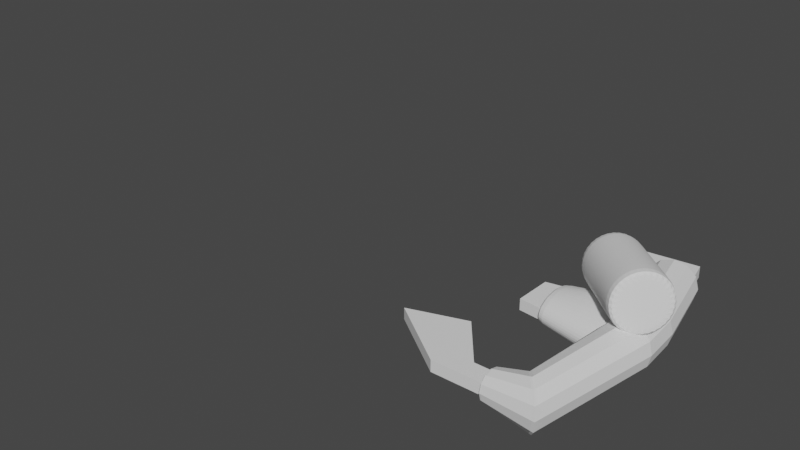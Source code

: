 # Source: grip.blend  (saved by Blender 3.5.10; exported with 4.5.12 LTS)
import bpy
from mathutils import Matrix  # noqa: F401  (used for matrix-valued properties, if any)

bpy.ops.wm.read_factory_settings(use_empty=True)
scene = bpy.context.scene
scene.name = 'Scene'

# ---- collections
col_collection = bpy.data.collections.new('Collection'); scene.collection.children.link(col_collection)

# ---- node groups
ng_auto_smooth = bpy.data.node_groups.new('Auto Smooth', 'GeometryNodeTree')
_s = ng_auto_smooth.interface.new_socket(name='Geometry', in_out='OUTPUT', socket_type='NodeSocketGeometry')
_s = ng_auto_smooth.interface.new_socket(name='Geometry', in_out='INPUT', socket_type='NodeSocketGeometry')
_s = ng_auto_smooth.interface.new_socket(name='Angle', in_out='INPUT', socket_type='NodeSocketFloat')
_s.subtype = 'ANGLE'
_s.min_value = 0.0
_s.max_value = 3.142
ng_auto_smooth.is_modifier = True
_N = ng_auto_smooth.nodes; _L = ng_auto_smooth.links
n0 = _N.new('NodeGroupOutput'); n0.name = 'Group Output'; n0.location = (480, -100)
n1 = _N.new('NodeGroupInput'); n1.name = 'Group Input'; n1.location = (-420, -300)
n2 = _N.new('NodeGroupInput'); n2.name = 'Group Input.001'; n2.location = (-60, -100)
n3 = _N.new('GeometryNodeSetShadeSmooth'); n3.name = 'Set Shade Smooth'; n3.location = (120, -100)
n3.domain = 'EDGE'
n4 = _N.new('GeometryNodeSetShadeSmooth'); n4.name = 'Set Shade Smooth.001'; n4.location = (300, -100)
n5 = _N.new('GeometryNodeInputMeshEdgeAngle'); n5.name = 'Edge Angle'; n5.location = (-420, -220)
n6 = _N.new('GeometryNodeInputEdgeSmooth'); n6.name = 'Is Edge Smooth'; n6.location = (-60, -160)
n7 = _N.new('GeometryNodeInputShadeSmooth'); n7.name = 'Is Face Smooth'; n7.location = (-240, -340)
n8 = _N.new('FunctionNodeBooleanMath'); n8.name = 'Boolean Math'; n8.location = (-60, -220)
n9 = _N.new('FunctionNodeCompare'); n9.name = 'Compare'; n9.location = (-240, -180)
n9.operation = 'LESS_EQUAL'
_L.new(n5.outputs[0], n9.inputs[0])
_L.new(n4.outputs[0], n0.inputs[0])
_L.new(n1.outputs[1], n9.inputs[1])
_L.new(n9.outputs[0], n8.inputs[0])
_L.new(n7.outputs[0], n8.inputs[1])
_L.new(n2.outputs[0], n3.inputs[0])
_L.new(n6.outputs[0], n3.inputs[1])
_L.new(n3.outputs[0], n4.inputs[0])
_L.new(n8.outputs[0], n3.inputs[2])
n0.is_active_output = True

# ---- world
world_world = bpy.data.worlds.new('World'); scene.world = world_world
world_world.use_nodes = True; world_world.node_tree.nodes.clear()
_N = world_world.node_tree.nodes; _L = world_world.node_tree.links
n0 = _N.new('ShaderNodeOutputWorld'); n0.name = 'World Output'; n0.location = (300, 300)
n1 = _N.new('ShaderNodeBackground'); n1.name = 'Background'; n1.location = (10, 300)
n1.inputs[0].default_value = (0.05088, 0.05088, 0.05088, 1.0)
_L.new(n1.outputs[0], n0.inputs[0])
n0.is_active_output = True
world_world.color = (0.05088, 0.05088, 0.05088)
world_world.use_sun_shadow = False
world_world.sun_shadow_jitter_overblur = 0.0

# ---- meshes
me_mesh = bpy.data.meshes.new('Mesh')
me_mesh.from_pydata([(-81.54, 13.11, -3.0), (-80.97, 12.99, -3.0), (-80.6, 12.91, -3.0), (-80.4, 12.87, -3.0), (-80.34, 12.86, -3.0), (-80.39, 12.87, -3.0), (-80.52, 12.9, -3.0), (-80.72, 12.94, -3.0), (-80.94, 12.98, -3.0), (-81.16, 13.03, -3.0), (-81.35, 13.07, -3.0), (-81.49, 13.1, -3.0), (-81.54, 13.11, -3.0), (-80.97, 12.99, -3.0), (-80.6, 12.91, -3.0), (-80.4, 12.87, -3.0), (-80.34, 12.86, -3.0), (-80.39, 12.87, -3.0), (-80.52, 12.9, -3.0), (-80.72, 12.94, -3.0), (-80.94, 12.98, -3.0), (-81.16, 13.03, -3.0), (-81.35, 13.07, -3.0), (-81.49, 13.1, -3.0), (-81.54, 13.11, -3.0), (-80.86, 13.01, -3.0), (-80.2, 13.01, -3.0), (-79.55, 13.1, -3.0), (-78.93, 13.27, -3.0), (-78.34, 13.52, -3.0), (-77.78, 13.83, -3.0), (-77.27, 14.22, -3.0), (-76.81, 14.67, -3.0), (-76.41, 15.18, -3.0), (-76.08, 15.74, -3.0), (-75.82, 16.35, -3.0), (-75.64, 17.0, -3.0), (-75.6, 17.23, -3.0), (-75.57, 17.46, -3.0), (-75.54, 17.68, -3.0), (-75.53, 17.89, -3.0), (-75.53, 18.11, -3.0), (-75.54, 18.33, -3.0), (-75.56, 18.54, -3.0), (-75.59, 18.76, -3.0), (-75.63, 18.97, -3.0), (-75.68, 19.19, -3.0), (-75.74, 19.41, -3.0), (-75.81, 19.63, -3.0), (-75.8, 19.61, -3.0), (-75.79, 19.56, -3.0), (-75.77, 19.5, -3.0), (-75.74, 19.43, -3.0), (-75.72, 19.36, -3.0), (-75.7, 19.29, -3.0), (-75.68, 19.25, -3.0), (-75.67, 19.23, -3.0), (-75.68, 19.25, -3.0), (-75.7, 19.32, -3.0), (-75.75, 19.44, -3.0), (-75.81, 19.63, -3.0), (-75.8, 19.61, -3.0), (-75.79, 19.56, -3.0), (-75.77, 19.5, -3.0), (-75.74, 19.43, -3.0), (-75.72, 19.36, -3.0), (-75.7, 19.29, -3.0), (-75.68, 19.25, -3.0), (-75.67, 19.23, -3.0), (-75.68, 19.25, -3.0), (-75.7, 19.32, -3.0), (-75.75, 19.44, -3.0), (-75.81, 19.63, -3.0), (74.73, 19.63, -3.0), (74.54, 19.08, -3.0), (74.42, 18.72, -3.0), (74.35, 18.52, -3.0), (74.33, 18.47, -3.0), (74.35, 18.52, -3.0), (74.4, 18.65, -3.0), (74.46, 18.83, -3.0), (74.53, 19.05, -3.0), (74.61, 19.26, -3.0), (74.67, 19.44, -3.0), (74.71, 19.58, -3.0), (74.73, 19.63, -3.0), (74.54, 19.08, -3.0), (74.42, 18.72, -3.0), (74.35, 18.52, -3.0), (74.33, 18.47, -3.0), (74.35, 18.52, -3.0), (74.4, 18.65, -3.0), (74.46, 18.83, -3.0), (74.53, 19.05, -3.0), (74.61, 19.26, -3.0), (74.67, 19.44, -3.0), (74.71, 19.58, -3.0), (74.73, 19.63, -3.0), (74.55, 18.97, -3.0), (74.47, 18.31, -3.0), (74.47, 17.66, -3.0), (74.56, 17.02, -3.0), (74.73, 16.4, -3.0), (74.97, 15.81, -3.0), (75.29, 15.25, -3.0), (75.67, 14.74, -3.0), (76.13, 14.28, -3.0), (76.64, 13.87, -3.0), (77.21, 13.54, -3.0), (77.84, 13.27, -3.0), (78.06, 13.2, -3.0), (78.28, 13.14, -3.0), (78.49, 13.09, -3.0), (78.71, 13.05, -3.0), (78.92, 13.03, -3.0), (79.14, 13.01, -3.0), (79.35, 13.0, -3.0), (79.57, 13.0, -3.0), (79.79, 13.01, -3.0), (80.01, 13.03, -3.0), (80.23, 13.06, -3.0), (80.46, 13.11, -3.0), (80.44, 13.1, -3.0), (80.4, 13.09, -3.0), (80.33, 13.08, -3.0), (80.26, 13.06, -3.0), (80.18, 13.05, -3.0), (80.12, 13.04, -3.0), (80.07, 13.03, -3.0), (80.05, 13.02, -3.0), (80.07, 13.03, -3.0), (80.14, 13.04, -3.0), (80.27, 13.07, -3.0), (80.46, 13.11, -3.0), (80.44, 13.1, -3.0), (80.4, 13.09, -3.0), (80.33, 13.08, -3.0), (80.26, 13.06, -3.0), (80.18, 13.05, -3.0), (80.12, 13.04, -3.0), (80.07, 13.03, -3.0), (80.05, 13.02, -3.0), (80.07, 13.03, -3.0), (80.14, 13.04, -3.0), (80.27, 13.07, -3.0), (80.46, 13.11, -3.0), (-75.54, -12.0, -3.0), (-75.54, -11.42, -3.0), (-75.54, -11.04, -3.0), (-75.54, -10.83, -3.0), (-75.54, -10.77, -3.0), (-75.54, -10.82, -3.0), (-75.54, -10.96, -3.0), (-75.54, -11.16, -3.0), (-75.54, -11.38, -3.0), (-75.54, -11.61, -3.0), (-75.54, -11.8, -3.0), (-75.54, -11.94, -3.0), (-75.54, -12.0, -3.0), (-75.54, -11.42, -3.0), (-75.54, -11.04, -3.0), (-75.54, -10.83, -3.0), (-75.54, -10.77, -3.0), (-75.54, -10.82, -3.0), (-75.54, -10.96, -3.0), (-75.54, -11.16, -3.0), (-75.54, -11.38, -3.0), (-75.54, -11.61, -3.0), (-75.54, -11.8, -3.0), (-75.54, -11.94, -3.0), (-75.54, -12.0, -3.0), (-75.58, -11.32, -3.0), (-75.72, -10.67, -3.0), (-75.93, -10.05, -3.0), (-76.22, -9.472, -3.0), (-76.58, -8.94, -3.0), (-77.0, -8.46, -3.0), (-77.48, -8.037, -3.0), (-78.02, -7.678, -3.0), (-78.59, -7.388, -3.0), (-79.21, -7.174, -3.0), (-79.86, -7.041, -3.0), (-80.54, -6.995, -3.0), (-80.59, -6.996, -3.0), (-80.63, -6.996, -3.0), (-80.68, -6.997, -3.0), (-80.73, -6.999, -3.0), (-80.77, -7.0, -3.0), (-80.82, -7.003, -3.0), (-80.86, -7.005, -3.0), (-80.91, -7.009, -3.0), (-80.96, -7.012, -3.0), (-81.0, -7.017, -3.0), (-81.05, -7.021, -3.0), (-81.1, -7.027, -3.0), (-81.09, -7.026, -3.0), (-81.08, -7.025, -3.0), (-81.07, -7.023, -3.0), (-81.05, -7.022, -3.0), (-81.04, -7.02, -3.0), (-81.02, -7.018, -3.0), (-81.01, -7.017, -3.0), (-81.01, -7.017, -3.0), (-81.01, -7.017, -3.0), (-81.03, -7.019, -3.0), (-81.06, -7.022, -3.0), (-81.1, -7.027, -3.0), (-81.09, -7.026, -3.0), (-81.08, -7.025, -3.0), (-81.07, -7.023, -3.0), (-81.05, -7.022, -3.0), (-81.04, -7.02, -3.0), (-81.02, -7.018, -3.0), (-81.01, -7.017, -3.0), (-81.01, -7.017, -3.0), (-81.01, -7.017, -3.0), (-81.03, -7.019, -3.0), (-81.06, -7.022, -3.0), (-81.1, -7.027, -3.0), (80.02, -7.027, -3.0), (79.44, -6.962, -3.0), (79.07, -6.92, -3.0), (78.86, -6.897, -3.0), (78.8, -6.89, -3.0), (78.85, -6.895, -3.0), (78.99, -6.911, -3.0), (79.19, -6.933, -3.0), (79.41, -6.958, -3.0), (79.63, -6.983, -3.0), (79.83, -7.005, -3.0), (79.97, -7.021, -3.0), (80.02, -7.027, -3.0), (79.44, -6.962, -3.0), (79.07, -6.92, -3.0), (78.86, -6.897, -3.0), (78.8, -6.89, -3.0), (78.85, -6.895, -3.0), (78.99, -6.911, -3.0), (79.19, -6.933, -3.0), (79.41, -6.958, -3.0), (79.63, -6.983, -3.0), (79.83, -7.005, -3.0), (79.97, -7.021, -3.0), (80.02, -7.027, -3.0), (79.34, -6.996, -3.0), (78.68, -7.056, -3.0), (78.04, -7.2, -3.0), (77.44, -7.423, -3.0), (76.87, -7.721, -3.0), (76.34, -8.087, -3.0), (75.87, -8.517, -3.0), (75.45, -9.006, -3.0), (75.1, -9.547, -3.0), (74.82, -10.14, -3.0), (74.61, -10.77, -3.0), (74.49, -11.44, -3.0), (74.49, -11.49, -3.0), (74.48, -11.53, -3.0), (74.48, -11.58, -3.0), (74.47, -11.62, -3.0), (74.47, -11.67, -3.0), (74.47, -11.72, -3.0), (74.47, -11.76, -3.0), (74.46, -11.81, -3.0), (74.46, -11.85, -3.0), (74.46, -11.9, -3.0), (74.46, -11.95, -3.0), (74.46, -12.0, -3.0), (74.46, -11.99, -3.0), (74.46, -11.98, -3.0), (74.46, -11.97, -3.0), (74.46, -11.95, -3.0), (74.46, -11.94, -3.0), (74.46, -11.92, -3.0), (74.46, -11.91, -3.0), (74.46, -11.91, -3.0), (74.46, -11.91, -3.0), (74.46, -11.93, -3.0), (74.46, -11.95, -3.0), (74.46, -12.0, -3.0), (74.46, -11.99, -3.0), (74.46, -11.98, -3.0), (74.46, -11.97, -3.0), (74.46, -11.95, -3.0), (74.46, -11.94, -3.0), (74.46, -11.92, -3.0), (74.46, -11.91, -3.0), (74.46, -11.91, -3.0), (74.46, -11.91, -3.0), (74.46, -11.93, -3.0), (74.46, -11.95, -3.0), (74.46, -12.0, -3.0), (44.46, -47.0, -3.0), (44.46, -47.0, -3.0), (44.46, -47.0, -3.0), (-45.54, -47.0, -3.0), (-80.54, -72.0, -3.0), (-135.5, -72.0, -3.0), (-145.5, 3.005, -3.0), (-130.5, 73.0, -3.0), (-85.54, 68.0, -3.0), (-35.54, 43.0, -3.0), (34.46, 43.0, -3.0), (84.46, 68.0, -3.0), (129.5, 73.0, -3.0), (144.5, 3.005, -3.0), (134.5, -72.0, -3.0), (79.46, -72.0, -3.0), (44.46, -47.0, -3.0), (44.46, -47.0, -3.0), (44.46, -47.0, -3.0), (74.73, 19.63, -3.0), (74.73, 19.63, -3.0), (74.73, 19.63, -3.0), (84.46, 48.0, -3.0), (114.5, 58.0, -3.0), (122.2, 21.62, -3.0), (80.46, 13.11, -3.0), (80.46, 13.11, -3.0), (80.46, 13.11, -3.0), (-75.81, 19.63, -3.0), (-75.81, 19.63, -3.0), (-75.81, 19.63, -3.0), (-85.54, 48.0, -3.0), (-115.5, 58.0, -3.0), (-123.3, 21.62, -3.0), (-81.54, 13.11, -3.0), (-81.54, 13.11, -3.0), (-81.54, 13.11, -3.0), (-75.54, -12.0, -3.0), (-75.54, -12.0, -3.0), (-75.54, -12.0, -3.0), (-75.54, -37.0, -3.0), (-95.54, -62.0, -3.0), (-118.7, -62.0, -3.0), (-125.3, -12.0, -3.0), (-81.1, -7.027, -3.0), (-81.1, -7.027, -3.0), (-81.1, -7.027, -3.0), (80.02, -7.027, -3.0), (80.02, -7.027, -3.0), (80.02, -7.027, -3.0), (124.2, -12.0, -3.0), (117.6, -62.0, -3.0), (94.46, -62.0, -3.0), (74.46, -37.0, -3.0), (74.46, -12.0, -3.0), (74.46, -12.0, -3.0), (74.46, -12.0, -3.0), (84.46, 68.0, 3.0), (129.5, 73.0, 3.0), (144.5, 3.005, 3.0), (134.5, -72.0, 3.0), (79.46, -72.0, 3.0), (84.46, 48.0, 3.0), (114.5, 58.0, 3.0), (122.2, 21.62, 3.0), (80.02, -7.027, 3.0), (124.2, -12.0, 3.0), (117.6, -62.0, 3.0), (94.46, -62.0, 3.0), (74.46, -37.0, 3.0), (80.46, 13.11, 3.0), (44.46, -47.0, 3.0)], [(0, 1), (1, 2), (2, 3), (3, 4), (4, 5), (5, 6), (6, 7), (7, 8), (8, 9), (9, 10), (10, 11), (11, 12), (12, 13), (13, 14), (14, 15), (15, 16), (16, 17), (17, 18), (18, 19), (19, 20), (20, 21), (21, 22), (22, 23), (23, 24), (24, 25), (25, 26), (26, 27), (27, 28), (28, 29), (29, 30), (30, 31), (31, 32), (32, 33), (33, 34), (34, 35), (35, 36), (36, 37), (37, 38), (38, 39), (39, 40), (40, 41), (41, 42), (42, 43), (43, 44), (44, 45), (45, 46), (46, 47), (47, 48), (48, 49), (49, 50), (50, 51), (51, 52), (52, 53), (53, 54), (54, 55), (55, 56), (56, 57), (57, 58), (58, 59), (59, 60), (60, 61), (61, 62), (62, 63), (63, 64), (64, 65), (65, 66), (66, 67), (67, 68), (68, 69), (69, 70), (70, 71), (71, 72), (73, 74), (74, 75), (75, 76), (76, 77), (77, 78), (78, 79), (79, 80), (80, 81), (81, 82), (82, 83), (83, 84), (84, 85), (85, 86), (86, 87), (87, 88), (88, 89), (89, 90), (90, 91), (91, 92), (92, 93), (93, 94), (94, 95), (95, 96), (96, 97), (97, 98), (98, 99), (99, 100), (100, 101), (101, 102), (102, 103), (103, 104), (104, 105), (105, 106), (106, 107), (107, 108), (108, 109), (109, 110), (110, 111), (111, 112), (112, 113), (113, 114), (114, 115), (115, 116), (116, 117), (117, 118), (118, 119), (119, 120), (120, 121), (121, 122), (122, 123), (123, 124), (124, 125), (125, 126), (126, 127), (127, 128), (128, 129), (129, 130), (130, 131), (131, 132), (132, 133), (133, 134), (134, 135), (135, 136), (136, 137), (137, 138), (138, 139), (139, 140), (140, 141), (141, 142), (142, 143), (143, 144), (144, 145), (146, 147), (147, 148), (148, 149), (149, 150), (150, 151), (151, 152), (152, 153), (153, 154), (154, 155), (155, 156), (156, 157), (157, 158), (158, 159), (159, 160), (160, 161), (161, 162), (162, 163), (163, 164), (164, 165), (165, 166), (166, 167), (167, 168), (168, 169), (169, 170), (170, 171), (171, 172), (172, 173), (173, 174), (174, 175), (175, 176), (176, 177), (177, 178), (178, 179), (179, 180), (180, 181), (181, 182), (182, 183), (183, 184), (184, 185), (185, 186), (186, 187), (187, 188), (188, 189), (189, 190), (190, 191), (191, 192), (192, 193), (193, 194), (194, 195), (195, 196), (196, 197), (197, 198), (198, 199), (199, 200), (200, 201), (201, 202), (202, 203), (203, 204), (204, 205), (205, 206), (206, 207), (207, 208), (208, 209), (209, 210), (210, 211), (211, 212), (212, 213), (213, 214), (214, 215), (215, 216), (216, 217), (217, 218), (219, 220), (220, 221), (221, 222), (222, 223), (223, 224), (224, 225), (225, 226), (226, 227), (227, 228), (228, 229), (229, 230), (230, 231), (231, 232), (232, 233), (233, 234), (234, 235), (235, 236), (236, 237), (237, 238), (238, 239), (239, 240), (240, 241), (241, 242), (242, 243), (243, 244), (244, 245), (245, 246), (246, 247), (247, 248), (248, 249), (249, 250), (250, 251), (251, 252), (252, 253), (253, 254), (254, 255), (255, 256), (256, 257), (257, 258), (258, 259), (259, 260), (260, 261), (261, 262), (262, 263), (263, 264), (264, 265), (265, 266), (266, 267), (267, 268), (268, 269), (269, 270), (270, 271), (271, 272), (272, 273), (273, 274), (274, 275), (275, 276), (276, 277), (277, 278), (278, 279), (279, 280), (280, 281), (281, 282), (282, 283), (283, 284), (284, 285), (285, 286), (286, 287), (287, 288), (288, 289), (289, 290), (290, 291), (292, 293), (293, 294), (294, 295), (295, 296), (296, 297), (297, 298), (298, 299), (299, 300), (300, 301), (301, 302), (302, 303), (307, 308), (308, 309), (309, 310), (310, 292), (311, 312), (312, 313), (313, 314), (316, 317), (317, 318), (318, 319), (320, 321), (321, 322), (322, 323), (323, 324), (324, 325), (325, 326), (326, 327), (327, 328), (329, 330), (330, 331), (331, 332), (332, 333), (333, 334), (334, 335), (335, 336), (336, 337), (337, 338), (339, 340), (340, 341), (345, 346), (346, 347), (347, 348)], [(345, 344, 307, 310), (307, 344, 343, 306), (306, 343, 342, 305), (316, 305, 342), (342, 341, 319, 316), (305, 316, 315, 304), (304, 315, 314, 303), (361, 363, 353, 360), (353, 352, 359, 360), (352, 351, 358, 359), (356, 358, 351), (358, 356, 362, 357), (351, 350, 355, 356), (350, 349, 354, 355), (304, 303, 349, 350), (343, 344, 360, 359), (316, 319, 362, 356), (305, 304, 350, 351), (344, 345, 361, 360), (306, 305, 351, 352), (307, 306, 352, 353), (314, 315, 355, 354), (315, 316, 356, 355), (303, 314, 354, 349), (341, 342, 358, 357), (345, 310, 363, 361), (342, 343, 359, 358), (310, 307, 353, 363), (319, 341, 357, 362)])
me_mesh.update()
me_mesh_001 = bpy.data.meshes.new('Mesh.001')
me_mesh_001.from_pydata([(84.46, 68.0, 3.0), (129.5, 73.0, 3.0), (144.5, 3.005, 3.0), (134.5, -72.0, 3.0), (79.46, -72.0, 3.0), (84.46, 48.0, 3.0), (114.5, 58.0, 3.0), (122.2, 21.62, 3.0), (80.02, -7.027, 3.0), (124.2, -12.0, 3.0), (117.6, -62.0, 3.0), (94.46, -62.0, 3.0), (74.46, -37.0, 3.0), (80.46, 13.11, 3.0), (44.46, -47.0, 3.0), (107.0, -72.0, 3.0), (106.0, -62.0, 3.0), (126.0, -67.0, 3.0), (134.4, -4.495, 3.0), (123.2, 4.815, 3.0), (91.08, -8.269, 3.0), (102.1, -9.511, 3.0), (113.2, -10.75, 3.0), (90.89, 15.24, 3.0), (101.3, 17.37, 3.0), (111.8, 19.49, 3.0), (90.99, 3.483, 3.0), (132.5, 59.0, 3.0), (135.5, 45.0, 3.0), (138.5, 31.0, 3.0), (141.5, 17.0, 3.0), (116.0, 50.73, 3.0), (117.6, 43.45, 3.0), (119.1, 36.18, 3.0), (120.6, 28.9, 3.0), (124.2, 54.87, 3.0), (106.5, -67.0, 3.0), (133.3, 12.31, 3.0), (133.8, 3.91, 3.0)], [(15, 4), (22, 9), (16, 11), (13, 8), (25, 7), (3, 15), (10, 16), (8, 20), (20, 21), (21, 22), (13, 23), (23, 24), (24, 25), (26, 23), (20, 26), (36, 16), (15, 36), (17, 36), (17, 18), (38, 37), (18, 38), (26, 38), (35, 37)], [(12, 14, 4, 11), (3, 2, 18, 9, 10, 17), (7, 19, 9, 18, 2, 37), (2, 30, 34, 7, 37), (27, 1, 6, 31, 35), (1, 0, 5, 6), (30, 29, 33, 34), (29, 28, 32, 33), (28, 27, 35, 31, 32)])
me_mesh_001.update()
me_0_curve__003 = bpy.data.meshes.new('0_curve_.003')
me_0_curve__003.from_pydata([(134.9, 57.15, 9.295), (130.4, 56.18, 13.9), (124.2, 54.87, 15.59), (118.1, 53.55, 13.9), (113.6, 52.59, 9.295), (111.9, 52.24, 3.0), (113.6, 52.59, -3.295), (118.1, 53.55, -7.903), (124.2, 54.87, -9.59), (130.4, 56.18, -7.903), (134.9, 57.15, -3.295), (136.5, 57.5, 3.0), (144.0, 14.59, 9.295), (139.5, 13.63, 13.9), (133.3, 12.31, 15.59), (127.2, 11.0, 13.9), (122.7, 10.04, 9.295), (121.0, 9.684, 3.0), (122.7, 10.04, -3.295), (127.2, 11.0, -7.903), (133.3, 12.31, -9.59), (139.5, 13.63, -7.903), (144.0, 14.59, -3.295), (145.6, 14.95, 3.0), (106.5, -60.23, 6.907), (106.5, -63.09, 9.768), (106.5, -67.0, 10.81), (106.5, -70.9, 9.768), (106.5, -73.76, 6.907), (106.5, -74.81, 3.0), (106.5, -73.76, -0.9074), (106.5, -70.9, -3.768), (106.5, -67.0, -4.815), (106.5, -63.09, -3.768), (106.5, -60.23, -0.9074), (106.5, -59.18, 3.0), (118.8, -58.79, 9.295), (121.9, -62.26, 13.9), (126.0, -67.0, 15.59), (130.2, -71.73, 13.9), (133.2, -75.2, 9.295), (134.3, -76.47, 3.0), (133.2, -75.2, -3.295), (130.2, -71.73, -7.903), (126.0, -67.0, -9.59), (121.9, -62.26, -7.903), (118.8, -58.79, -3.295), (117.7, -57.52, 3.0), (123.5, -3.054, 9.295), (128.1, -3.663, 13.9), (134.4, -4.495, 15.59), (140.6, -5.327, 13.9), (145.2, -5.936, 9.295), (146.8, -6.159, 3.0), (145.2, -5.936, -3.295), (140.6, -5.327, -7.903), (134.4, -4.495, -9.59), (128.1, -3.663, -7.903), (123.5, -3.054, -3.295), (121.9, -2.831, 3.0), (118.9, -57.9, 9.295), (117.8, -56.65, 3.0), (122.0, -61.33, 13.9), (126.2, -66.0, 15.59), (130.3, -70.67, 13.9), (133.4, -74.1, 9.295), (134.5, -75.35, 3.0), (133.4, -74.1, -3.295), (130.3, -70.67, -7.903), (126.2, -66.0, -9.59), (122.0, -61.33, -7.903), (118.9, -57.9, -3.295), (118.2, -58.87, 9.168), (117.1, -57.61, 3.0), (121.1, -62.3, 13.68), (125.0, -67.0, 15.34), (128.9, -71.69, 13.68), (131.8, -75.12, 9.168), (132.8, -76.38, 3.0), (131.8, -75.12, -3.168), (128.9, -71.69, -7.683), (125.0, -67.0, -9.336), (121.1, -62.3, -7.683), (118.2, -58.87, -3.168), (135.1, 56.15, 9.295), (136.8, 56.51, 3.0), (130.6, 55.19, 13.9), (124.4, 53.87, 15.59), (118.3, 52.56, 13.9), (113.8, 51.6, 9.295), (112.1, 51.24, 3.0), (113.8, 51.6, -3.295), (118.3, 52.56, -7.903), (124.4, 53.87, -9.59), (130.6, 55.19, -7.903), (135.1, 56.15, -3.295), (106.9, -60.18, 6.983), (106.8, -59.13, 3.0), (107.0, -63.06, 9.899), (107.1, -67.0, 10.97), (107.2, -70.93, 9.899), (107.3, -73.81, 6.983), (107.4, -74.86, 3.0), (107.3, -73.81, -0.9831), (107.2, -70.93, -3.899), (107.1, -67.0, -4.966), (107.0, -63.06, -3.899), (106.9, -60.18, -0.9831)], [], [(84, 12, 23, 85), (86, 13, 12, 84), (87, 14, 13, 86), (88, 15, 14, 87), (89, 16, 15, 88), (90, 17, 16, 89), (91, 18, 17, 90), (92, 19, 18, 91), (93, 20, 19, 92), (94, 21, 20, 93), (95, 22, 21, 94), (85, 23, 22, 95), (72, 36, 47, 73), (74, 37, 36, 72), (75, 38, 37, 74), (76, 39, 38, 75), (77, 40, 39, 76), (78, 41, 40, 77), (79, 42, 41, 78), (80, 43, 42, 79), (81, 44, 43, 80), (82, 45, 44, 81), (83, 46, 45, 82), (73, 47, 46, 83), (60, 48, 59, 61), (62, 49, 48, 60), (63, 50, 49, 62), (64, 51, 50, 63), (65, 52, 51, 64), (66, 53, 52, 65), (67, 54, 53, 66), (68, 55, 54, 67), (69, 56, 55, 68), (70, 57, 56, 69), (71, 58, 57, 70), (61, 59, 58, 71), (35, 34, 33, 32, 31, 30, 29, 28, 27, 26, 25, 24), (11, 10, 9, 8, 7, 6, 5, 4, 3, 2, 1, 0), (53, 54, 22, 23), (54, 55, 21, 22), (55, 56, 20, 21), (56, 57, 19, 20), (57, 58, 18, 19), (58, 59, 17, 18), (59, 48, 16, 17), (48, 49, 15, 16), (49, 50, 14, 15), (50, 51, 13, 14), (51, 52, 12, 13), (52, 53, 23, 12), (47, 61, 71, 46), (46, 71, 70, 45), (45, 70, 69, 44), (44, 69, 68, 43), (43, 68, 67, 42), (42, 67, 66, 41), (41, 66, 65, 40), (40, 65, 64, 39), (39, 64, 63, 38), (38, 63, 62, 37), (37, 62, 60, 36), (36, 60, 61, 47), (97, 73, 83, 107), (107, 83, 82, 106), (106, 82, 81, 105), (105, 81, 80, 104), (104, 80, 79, 103), (103, 79, 78, 102), (102, 78, 77, 101), (101, 77, 76, 100), (100, 76, 75, 99), (99, 75, 74, 98), (98, 74, 72, 96), (96, 72, 73, 97), (11, 85, 95, 10), (10, 95, 94, 9), (9, 94, 93, 8), (8, 93, 92, 7), (7, 92, 91, 6), (6, 91, 90, 5), (5, 90, 89, 4), (4, 89, 88, 3), (3, 88, 87, 2), (2, 87, 86, 1), (1, 86, 84, 0), (0, 84, 85, 11), (24, 96, 97, 35), (25, 98, 96, 24), (26, 99, 98, 25), (27, 100, 99, 26), (28, 101, 100, 27), (29, 102, 101, 28), (30, 103, 102, 29), (31, 104, 103, 30), (32, 105, 104, 31), (33, 106, 105, 32), (34, 107, 106, 33), (35, 97, 107, 34)])
_uv = me_0_curve__003.uv_layers.new(name='UVMap')
_uv.uv.foreach_set('vector', [0.02331, 1.0, 1.0, 1.0, 1.0, 0.9167, 0.02331, 0.9167, 0.02331, 0.08333, 1.0, 0.08333, 1.0, 0.0, 0.02331, 3.353e-08, 0.02331, 0.1667, 1.0, 0.1667, 1.0, 0.08333, 0.02331, 0.08333, 0.02331, 0.25, 1.0, 0.25, 1.0, 0.1667, 0.02331, 0.1667, 0.02331, 0.3333, 1.0, 0.3333, 1.0, 0.25, 0.02331, 0.25, 0.02331, 0.4167, 1.0, 0.4167, 1.0, 0.3333, 0.02331, 0.3333, 0.02331, 0.5, 1.0, 0.5, 1.0, 0.4167, 0.02331, 0.4167, 0.02331, 0.5833, 1.0, 0.5833, 1.0, 0.5, 0.02331, 0.5, 0.02331, 0.6667, 1.0, 0.6667, 1.0, 0.5833, 0.02331, 0.5833, 0.02331, 0.75, 1.0, 0.75, 1.0, 0.6667, 0.02331, 0.6667, 0.02331, 0.8333, 1.0, 0.8333, 1.0, 0.75, 0.02331, 0.75, 0.02331, 0.9167, 1.0, 0.9167, 1.0, 0.8333, 0.02331, 0.8333, 0.478, 1.004, 0.5, 1.0, 0.5, 0.9167, 0.4674, 0.9167, 0.4734, 0.08333, 0.5, 0.08333, 0.5, 0.0, 0.4552, -0.004514, 0.4734, 0.1667, 0.5, 0.1667, 0.5, 0.08333, 0.4734, 0.08333, 0.4734, 0.25, 0.5, 0.25, 0.5, 0.1667, 0.4734, 0.1667, 0.4734, 0.3333, 0.5, 0.3333, 0.5, 0.25, 0.4734, 0.25, 0.4734, 0.4167, 0.5, 0.4167, 0.5, 0.3333, 0.4734, 0.3333, 0.4734, 0.5, 0.5, 0.5, 0.5, 0.4167, 0.4734, 0.4167, 0.4734, 0.5833, 0.5, 0.5833, 0.5, 0.5, 0.4734, 0.5, 0.4734, 0.6667, 0.5, 0.6667, 0.5, 0.5833, 0.4734, 0.5833, 0.4734, 0.75, 0.5, 0.75, 0.5, 0.6667, 0.4734, 0.6667, 0.4734, 0.8333, 0.5, 0.8333, 0.5, 0.75, 0.4734, 0.75, 0.4674, 0.9167, 0.5, 0.9167, 0.5, 0.8333, 0.4734, 0.8333, 0.508, 1.0, 1.0, 1.0, 1.0, 0.9167, 0.508, 0.9167, 0.508, 0.08333, 1.0, 0.08333, 1.0, 0.0, 0.508, 0.0, 0.508, 0.1667, 1.0, 0.1667, 1.0, 0.08333, 0.508, 0.08333, 0.508, 0.25, 1.0, 0.25, 1.0, 0.1667, 0.508, 0.1667, 0.508, 0.3333, 1.0, 0.3333, 1.0, 0.25, 0.508, 0.25, 0.5067, 0.4167, 1.0, 0.4167, 1.0, 0.3333, 0.508, 0.3333, 0.508, 0.5, 1.0, 0.5, 1.0, 0.4167, 0.5067, 0.4167, 0.508, 0.5833, 1.0, 0.5833, 1.0, 0.5, 0.508, 0.5, 0.508, 0.6667, 1.0, 0.6667, 1.0, 0.5833, 0.508, 0.5833, 0.508, 0.75, 1.0, 0.75, 1.0, 0.6667, 0.508, 0.6667, 0.508, 0.8333, 1.0, 0.8333, 1.0, 0.75, 0.508, 0.75, 0.508, 0.9167, 1.0, 0.9167, 1.0, 0.8333, 0.508, 0.8333, 0.0, 0.9167, 0.0, 0.8333, 0.0, 0.75, 0.0, 0.6667, 0.0, 0.5833, 0.0, 0.5, 0.0, 0.4167, 0.0, 0.3333, 0.0, 0.25, 0.0, 0.1667, 0.0, 0.08333, 0.0, 0.0, 0.0, 0.9167, 0.0, 0.8333, 0.0, 0.75, 0.0, 0.6667, 0.0, 0.5833, 0.0, 0.5, 0.0, 0.4167, 0.0, 0.3333, 0.0, 0.25, 0.0, 0.1667, 0.0, 0.08333, 0.0, 0.0, 1.0, 0.4167, 1.0, 0.5, 1.0, 0.8333, 1.0, 0.9167, 1.0, 0.5, 1.0, 0.5833, 1.0, 0.75, 1.0, 0.8333, 1.0, 0.5833, 1.0, 0.6667, 1.0, 0.6667, 1.0, 0.75, 1.0, 0.6667, 1.0, 0.75, 1.0, 0.5833, 1.0, 0.6667, 1.0, 0.75, 1.0, 0.8333, 1.0, 0.5, 1.0, 0.5833, 1.0, 0.8333, 1.0, 0.9167, 1.0, 0.4167, 1.0, 0.5, 1.0, 0.9167, 1.0, 1.0, 1.0, 0.3333, 1.0, 0.4167, 1.0, 0.0, 1.0, 0.08333, 1.0, 0.25, 1.0, 0.3333, 1.0, 0.08333, 1.0, 0.1667, 1.0, 0.1667, 1.0, 0.25, 1.0, 0.1667, 1.0, 0.25, 1.0, 0.08333, 1.0, 0.1667, 1.0, 0.25, 1.0, 0.3333, 1.0, 0.0, 1.0, 0.08333, 1.0, 0.3333, 1.0, 0.4167, 1.0, 0.9167, 1.0, 1.0, 0.5, 0.9167, 0.508, 0.9167, 0.508, 0.8333, 0.5, 0.8333, 0.5, 0.8333, 0.508, 0.8333, 0.508, 0.75, 0.5, 0.75, 0.5, 0.75, 0.508, 0.75, 0.508, 0.6667, 0.5, 0.6667, 0.5, 0.6667, 0.508, 0.6667, 0.508, 0.5833, 0.5, 0.5833, 0.5, 0.5833, 0.508, 0.5833, 0.508, 0.5, 0.5, 0.5, 0.5, 0.5, 0.508, 0.5, 0.5067, 0.4167, 0.5, 0.4167, 0.5, 0.4167, 0.5067, 0.4167, 0.508, 0.3333, 0.5, 0.3333, 0.5, 0.3333, 0.508, 0.3333, 0.508, 0.25, 0.5, 0.25, 0.5, 0.25, 0.508, 0.25, 0.508, 0.1667, 0.5, 0.1667, 0.5, 0.1667, 0.508, 0.1667, 0.508, 0.08333, 0.5, 0.08333, 0.5, 0.08333, 0.508, 0.08333, 0.508, 0.0, 0.5, 0.0, 0.5, 1.0, 0.508, 1.0, 0.508, 0.9167, 0.5, 0.9167, 0.01564, 0.9167, 0.4674, 0.9167, 0.4734, 0.8333, 0.01584, 0.8333, 0.01584, 0.8333, 0.4734, 0.8333, 0.4734, 0.75, 0.01584, 0.75, 0.01584, 0.75, 0.4734, 0.75, 0.4734, 0.6667, 0.01584, 0.6667, 0.01584, 0.6667, 0.4734, 0.6667, 0.4734, 0.5833, 0.01584, 0.5833, 0.01584, 0.5833, 0.4734, 0.5833, 0.4734, 0.5, 0.01584, 0.5, 0.01584, 0.5, 0.4734, 0.5, 0.4734, 0.4167, 0.01584, 0.4167, 0.01584, 0.4167, 0.4734, 0.4167, 0.4734, 0.3333, 0.01584, 0.3333, 0.01584, 0.3333, 0.4734, 0.3333, 0.4734, 0.25, 0.01584, 0.25, 0.01584, 0.25, 0.4734, 0.25, 0.4734, 0.1667, 0.01584, 0.1667, 0.01584, 0.1667, 0.4734, 0.1667, 0.4734, 0.08333, 0.01584, 0.08333, 0.01584, 0.08333, 0.4734, 0.08333, 0.4552, -0.004514, 0.01523, -0.000151, 0.01599, 1.0, 0.478, 1.004, 0.4674, 0.9167, 0.01564, 0.9167, 0.0, 0.9167, 0.02331, 0.9167, 0.02331, 0.8333, 0.0, 0.8333, 0.0, 0.8333, 0.02331, 0.8333, 0.02331, 0.75, 0.0, 0.75, 0.0, 0.75, 0.02331, 0.75, 0.02331, 0.6667, 0.0, 0.6667, 0.0, 0.6667, 0.02331, 0.6667, 0.02331, 0.5833, 0.0, 0.5833, 0.0, 0.5833, 0.02331, 0.5833, 0.02331, 0.5, 0.0, 0.5, 0.0, 0.5, 0.02331, 0.5, 0.02331, 0.4167, 0.0, 0.4167, 0.0, 0.4167, 0.02331, 0.4167, 0.02331, 0.3333, 0.0, 0.3333, 0.0, 0.3333, 0.02331, 0.3333, 0.02331, 0.25, 0.0, 0.25, 0.0, 0.25, 0.02331, 0.25, 0.02331, 0.1667, 0.0, 0.1667, 0.0, 0.1667, 0.02331, 0.1667, 0.02331, 0.08333, 0.0, 0.08333, 0.0, 0.08333, 0.02331, 0.08333, 0.02331, 3.353e-08, 0.0, 0.0, 0.0, 1.0, 0.02331, 1.0, 0.02331, 0.9167, 0.0, 0.9167, 0.0, 1.0, 0.01599, 1.0, 0.01564, 0.9167, 0.0, 0.9167, 0.0, 0.08333, 0.01584, 0.08333, 0.01523, -0.000151, 0.0, 0.0, 0.0, 0.1667, 0.01584, 0.1667, 0.01584, 0.08333, 0.0, 0.08333, 0.0, 0.25, 0.01584, 0.25, 0.01584, 0.1667, 0.0, 0.1667, 0.0, 0.3333, 0.01584, 0.3333, 0.01584, 0.25, 0.0, 0.25, 0.0, 0.4167, 0.01584, 0.4167, 0.01584, 0.3333, 0.0, 0.3333, 0.0, 0.5, 0.01584, 0.5, 0.01584, 0.4167, 0.0, 0.4167, 0.0, 0.5833, 0.01584, 0.5833, 0.01584, 0.5, 0.0, 0.5, 0.0, 0.6667, 0.01584, 0.6667, 0.01584, 0.5833, 0.0, 0.5833, 0.0, 0.75, 0.01584, 0.75, 0.01584, 0.6667, 0.0, 0.6667, 0.0, 0.8333, 0.01584, 0.8333, 0.01584, 0.75, 0.0, 0.75, 0.0, 0.9167, 0.01564, 0.9167, 0.01584, 0.8333, 0.0, 0.8333])
me_0_curve__003.auto_texspace = False
me_0_curve__003.update()
me_0_curve__001 = bpy.data.meshes.new('0_curve_.001')
me_0_curve__001.from_pydata([(90.99, 16.13, 7.102), (90.99, 10.79, 10.11), (90.99, 3.483, 11.2), (90.99, -3.819, 10.11), (90.99, -9.166, 7.102), (90.99, -11.12, 3.0), (90.99, -9.166, -1.102), (90.99, -3.82, -4.106), (90.99, 3.483, -5.205), (90.99, 10.79, -4.106), (90.99, 16.13, -1.102), (90.99, 18.09, 3.0), (133.8, 25.72, 9.295), (133.8, 16.5, 13.9), (133.8, 3.91, 15.59), (133.8, -8.68, 13.9), (133.8, -17.9, 9.295), (133.8, -21.27, 3.0), (133.8, -17.9, -3.295), (133.8, -8.68, -7.903), (133.8, 3.91, -9.59), (133.8, 16.5, -7.903), (133.8, 25.72, -3.295), (133.8, 29.09, 3.0), (92.03, 16.37, 7.156), (92.03, 18.36, 3.0), (92.03, 10.93, 10.2), (92.03, 3.494, 11.31), (92.03, -3.938, 10.2), (92.03, -9.379, 7.156), (92.03, -11.37, 3.0), (92.03, -9.379, -1.156), (92.03, -3.938, -4.198), (92.03, 3.494, -5.312), (92.03, 10.93, -4.198), (92.03, 16.37, -1.156)], [], [(24, 12, 23, 25), (26, 13, 12, 24), (27, 14, 13, 26), (28, 15, 14, 27), (29, 16, 15, 28), (30, 17, 16, 29), (31, 18, 17, 30), (32, 19, 18, 31), (33, 20, 19, 32), (34, 21, 20, 33), (35, 22, 21, 34), (25, 23, 22, 35), (11, 10, 9, 8, 7, 6, 5, 4, 3, 2, 1, 0), (23, 12, 13, 14, 15, 16, 17, 18, 19, 20, 21, 22), (11, 25, 35, 10), (10, 35, 34, 9), (9, 34, 33, 8), (8, 33, 32, 7), (7, 32, 31, 6), (6, 31, 30, 5), (5, 30, 29, 4), (4, 29, 28, 3), (3, 28, 27, 2), (2, 27, 26, 1), (1, 26, 24, 0), (0, 24, 25, 11)])
_k = set([(12, 13), (12, 23), (13, 14), (14, 15), (15, 16), (16, 17), (17, 18), (18, 19), (19, 20), (20, 21), (21, 22), (22, 23)])
me_0_curve__001.attributes.new('sharp_edge', 'BOOLEAN', 'EDGE').data.foreach_set('value', [ (min(e.vertices), max(e.vertices)) in _k for e in me_0_curve__001.edges])
_k = {(12, 23): 1.0, (12, 13): 1.0, (13, 14): 1.0, (14, 15): 1.0, (15, 16): 1.0, (16, 17): 1.0, (17, 18): 1.0, (18, 19): 1.0, (19, 20): 1.0, (20, 21): 1.0, (21, 22): 1.0, (22, 23): 1.0}
me_0_curve__001.attributes.new('crease_edge', 'FLOAT', 'EDGE').data.foreach_set('value', [_k.get((min(e.vertices), max(e.vertices)), 0.0) for e in me_0_curve__001.edges])
_uv = me_0_curve__001.uv_layers.new(name='UVMap')
_uv.uv.foreach_set('vector', [0.02445, 1.0, 1.0, 1.0, 1.0, 0.9167, 0.02445, 0.9167, 0.02445, 0.08333, 1.0, 0.08333, 1.0, 0.0, 0.02445, 0.0, 0.02445, 0.1667, 1.0, 0.1667, 1.0, 0.08333, 0.02445, 0.08333, 0.02445, 0.25, 1.0, 0.25, 1.0, 0.1667, 0.02445, 0.1667, 0.02445, 0.3333, 1.0, 0.3333, 1.0, 0.25, 0.02445, 0.25, 0.02445, 0.4167, 1.0, 0.4167, 1.0, 0.3333, 0.02445, 0.3333, 0.02445, 0.5, 1.0, 0.5, 1.0, 0.4167, 0.02445, 0.4167, 0.02445, 0.5833, 1.0, 0.5833, 1.0, 0.5, 0.02445, 0.5, 0.02445, 0.6667, 1.0, 0.6667, 1.0, 0.5833, 0.02445, 0.5833, 0.02445, 0.75, 1.0, 0.75, 1.0, 0.6667, 0.02445, 0.6667, 0.02445, 0.8333, 1.0, 0.8333, 1.0, 0.75, 0.02445, 0.75, 0.02445, 0.9167, 1.0, 0.9167, 1.0, 0.8333, 0.02445, 0.8333, 0.0, 0.9167, 0.0, 0.8333, 0.0, 0.75, 0.0, 0.6667, 0.0, 0.5833, 0.0, 0.5, 0.0, 0.4167, 0.0, 0.3333, 0.0, 0.25, 0.0, 0.1667, 0.0, 0.08333, 0.0, 0.0, 1.0, 0.9167, 1.0, 0.0, 1.0, 0.08333, 1.0, 0.1667, 1.0, 0.25, 1.0, 0.3333, 1.0, 0.4167, 1.0, 0.5, 1.0, 0.5833, 1.0, 0.6667, 1.0, 0.75, 1.0, 0.8333, 0.0, 0.9167, 0.02445, 0.9167, 0.02445, 0.8333, 0.0, 0.8333, 0.0, 0.8333, 0.02445, 0.8333, 0.02445, 0.75, 0.0, 0.75, 0.0, 0.75, 0.02445, 0.75, 0.02445, 0.6667, 0.0, 0.6667, 0.0, 0.6667, 0.02445, 0.6667, 0.02445, 0.5833, 0.0, 0.5833, 0.0, 0.5833, 0.02445, 0.5833, 0.02445, 0.5, 0.0, 0.5, 0.0, 0.5, 0.02445, 0.5, 0.02445, 0.4167, 0.0, 0.4167, 0.0, 0.4167, 0.02445, 0.4167, 0.02445, 0.3333, 0.0, 0.3333, 0.0, 0.3333, 0.02445, 0.3333, 0.02445, 0.25, 0.0, 0.25, 0.0, 0.25, 0.02445, 0.25, 0.02445, 0.1667, 0.0, 0.1667, 0.0, 0.1667, 0.02445, 0.1667, 0.02445, 0.08333, 0.0, 0.08333, 0.0, 0.08333, 0.02445, 0.08333, 0.02445, 0.0, 0.0, 0.0, 0.0, 1.0, 0.02445, 1.0, 0.02445, 0.9167, 0.0, 0.9167])
me_0_curve__001.auto_texspace = False
me_0_curve__001.update()
me_cylinder = bpy.data.meshes.new('Cylinder')
me_cylinder.from_pydata([(0.0, 15.0, -25.0), (0.0, 15.0, 25.0), (2.926, 14.71, -25.0), (2.926, 14.71, 25.0), (5.74, 13.86, -25.0), (5.74, 13.86, 25.0), (8.334, 12.47, -25.0), (8.334, 12.47, 25.0), (10.61, 10.61, -25.0), (10.61, 10.61, 25.0), (12.47, 8.334, -25.0), (12.47, 8.334, 25.0), (13.86, 5.74, -25.0), (13.86, 5.74, 25.0), (14.71, 2.926, -25.0), (14.71, 2.926, 25.0), (15.0, 0.0, -25.0), (15.0, 0.0, 25.0), (14.71, -2.926, -25.0), (14.71, -2.926, 25.0), (13.86, -5.74, -25.0), (13.86, -5.74, 25.0), (12.47, -8.334, -25.0), (12.47, -8.334, 25.0), (10.61, -10.61, -25.0), (10.61, -10.61, 25.0), (8.334, -12.47, -25.0), (8.334, -12.47, 25.0), (5.74, -13.86, -25.0), (5.74, -13.86, 25.0), (2.926, -14.71, -25.0), (2.926, -14.71, 25.0), (0.0, -15.0, -25.0), (0.0, -15.0, 25.0), (-2.926, -14.71, -25.0), (-2.926, -14.71, 25.0), (-5.74, -13.86, -25.0), (-5.74, -13.86, 25.0), (-8.334, -12.47, -25.0), (-8.334, -12.47, 25.0), (-10.61, -10.61, -25.0), (-10.61, -10.61, 25.0), (-12.47, -8.334, -25.0), (-12.47, -8.334, 25.0), (-13.86, -5.74, -25.0), (-13.86, -5.74, 25.0), (-14.71, -2.926, -25.0), (-14.71, -2.926, 25.0), (-15.0, 0.0, -25.0), (-15.0, 0.0, 25.0), (-14.71, 2.926, -25.0), (-14.71, 2.926, 25.0), (-13.86, 5.74, -25.0), (-13.86, 5.74, 25.0), (-12.47, 8.334, -25.0), (-12.47, 8.334, 25.0), (-10.61, 10.61, -25.0), (-10.61, 10.61, 25.0), (-8.334, 12.47, -25.0), (-8.334, 12.47, 25.0), (-5.74, 13.86, -25.0), (-5.74, 13.86, 25.0), (-2.926, 14.71, -25.0), (-2.926, 14.71, 25.0), (0.0, 15.0, 24.49), (2.926, 14.71, 24.49), (5.74, 13.86, 24.49), (8.334, 12.47, 24.49), (10.61, 10.61, 24.49), (12.47, 8.334, 24.49), (13.86, 5.74, 24.49), (14.71, 2.926, 24.49), (15.0, 0.0, 24.49), (14.71, -2.926, 24.49), (13.86, -5.74, 24.49), (12.47, -8.334, 24.49), (10.61, -10.61, 24.49), (8.334, -12.47, 24.49), (5.74, -13.86, 24.49), (2.926, -14.71, 24.49), (0.0, -15.0, 24.49), (-2.926, -14.71, 24.49), (-5.74, -13.86, 24.49), (-8.334, -12.47, 24.49), (-10.61, -10.61, 24.49), (-12.47, -8.334, 24.49), (-13.86, -5.74, 24.49), (-14.71, -2.926, 24.49), (-15.0, 0.0, 24.49), (-14.71, 2.926, 24.49), (-13.86, 5.74, 24.49), (-12.47, 8.334, 24.49), (-10.61, 10.61, 24.49), (-8.334, 12.47, 24.49), (-5.74, 13.86, 24.49), (-2.926, 14.71, 24.49), (2.926, 14.71, -24.24), (5.74, 13.86, -24.24), (8.334, 12.47, -24.24), (10.61, 10.61, -24.24), (12.47, 8.334, -24.24), (13.86, 5.74, -24.24), (14.71, 2.926, -24.24), (15.0, 0.0, -24.24), (14.71, -2.926, -24.24), (13.86, -5.74, -24.24), (12.47, -8.334, -24.24), (10.61, -10.61, -24.24), (8.334, -12.47, -24.24), (5.74, -13.86, -24.24), (2.926, -14.71, -24.24), (0.0, -15.0, -24.24), (-2.926, -14.71, -24.24), (-5.74, -13.86, -24.24), (-8.334, -12.47, -24.24), (-10.61, -10.61, -24.24), (-12.47, -8.334, -24.24), (-13.86, -5.74, -24.24), (-14.71, -2.926, -24.24), (-15.0, 0.0, -24.24), (-14.71, 2.926, -24.24), (-13.86, 5.74, -24.24), (-12.47, 8.334, -24.24), (-10.61, 10.61, -24.24), (-8.334, 12.47, -24.24), (-5.74, 13.86, -24.24), (-2.926, 14.71, -24.24), (0.0, 15.0, -24.24)], [], [(64, 1, 3, 65), (65, 3, 5, 66), (66, 5, 7, 67), (67, 7, 9, 68), (68, 9, 11, 69), (69, 11, 13, 70), (70, 13, 15, 71), (71, 15, 17, 72), (72, 17, 19, 73), (73, 19, 21, 74), (74, 21, 23, 75), (75, 23, 25, 76), (76, 25, 27, 77), (77, 27, 29, 78), (78, 29, 31, 79), (79, 31, 33, 80), (80, 33, 35, 81), (81, 35, 37, 82), (82, 37, 39, 83), (83, 39, 41, 84), (84, 41, 43, 85), (85, 43, 45, 86), (86, 45, 47, 87), (87, 47, 49, 88), (88, 49, 51, 89), (89, 51, 53, 90), (90, 53, 55, 91), (91, 55, 57, 92), (92, 57, 59, 93), (93, 59, 61, 94), (3, 1, 63, 61, 59, 57, 55, 53, 51, 49, 47, 45, 43, 41, 39, 37, 35, 33, 31, 29, 27, 25, 23, 21, 19, 17, 15, 13, 11, 9, 7, 5), (94, 61, 63, 95), (95, 63, 1, 64), (0, 2, 4, 6, 8, 10, 12, 14, 16, 18, 20, 22, 24, 26, 28, 30, 32, 34, 36, 38, 40, 42, 44, 46, 48, 50, 52, 54, 56, 58, 60, 62), (126, 95, 64, 127), (125, 94, 95, 126), (124, 93, 94, 125), (123, 92, 93, 124), (122, 91, 92, 123), (121, 90, 91, 122), (120, 89, 90, 121), (119, 88, 89, 120), (118, 87, 88, 119), (117, 86, 87, 118), (116, 85, 86, 117), (115, 84, 85, 116), (114, 83, 84, 115), (113, 82, 83, 114), (112, 81, 82, 113), (111, 80, 81, 112), (110, 79, 80, 111), (109, 78, 79, 110), (108, 77, 78, 109), (107, 76, 77, 108), (106, 75, 76, 107), (105, 74, 75, 106), (104, 73, 74, 105), (103, 72, 73, 104), (102, 71, 72, 103), (101, 70, 71, 102), (100, 69, 70, 101), (99, 68, 69, 100), (98, 67, 68, 99), (97, 66, 67, 98), (96, 65, 66, 97), (127, 64, 65, 96), (0, 127, 96, 2), (2, 96, 97, 4), (4, 97, 98, 6), (6, 98, 99, 8), (8, 99, 100, 10), (10, 100, 101, 12), (12, 101, 102, 14), (14, 102, 103, 16), (16, 103, 104, 18), (18, 104, 105, 20), (20, 105, 106, 22), (22, 106, 107, 24), (24, 107, 108, 26), (26, 108, 109, 28), (28, 109, 110, 30), (30, 110, 111, 32), (32, 111, 112, 34), (34, 112, 113, 36), (36, 113, 114, 38), (38, 114, 115, 40), (40, 115, 116, 42), (42, 116, 117, 44), (44, 117, 118, 46), (46, 118, 119, 48), (48, 119, 120, 50), (50, 120, 121, 52), (52, 121, 122, 54), (54, 122, 123, 56), (56, 123, 124, 58), (58, 124, 125, 60), (60, 125, 126, 62), (62, 126, 127, 0)])
_uv = me_cylinder.uv_layers.new(name='UVMap')
_uv.uv.foreach_set('vector', [1.0, 0.9949, 1.0, 1.0, 0.9688, 1.0, 0.9688, 0.9949, 0.9688, 0.9949, 0.9688, 1.0, 0.9375, 1.0, 0.9375, 0.9949, 0.9375, 0.9949, 0.9375, 1.0, 0.9062, 1.0, 0.9062, 0.9949, 0.9062, 0.9949, 0.9062, 1.0, 0.875, 1.0, 0.875, 0.9949, 0.875, 0.9949, 0.875, 1.0, 0.8438, 1.0, 0.8438, 0.9949, 0.8438, 0.9949, 0.8438, 1.0, 0.8125, 1.0, 0.8125, 0.9949, 0.8125, 0.9949, 0.8125, 1.0, 0.7812, 1.0, 0.7812, 0.9949, 0.7812, 0.9949, 0.7812, 1.0, 0.75, 1.0, 0.75, 0.9949, 0.75, 0.9949, 0.75, 1.0, 0.7188, 1.0, 0.7188, 0.9949, 0.7188, 0.9949, 0.7188, 1.0, 0.6875, 1.0, 0.6875, 0.9949, 0.6875, 0.9949, 0.6875, 1.0, 0.6562, 1.0, 0.6562, 0.9949, 0.6562, 0.9949, 0.6562, 1.0, 0.625, 1.0, 0.625, 0.9949, 0.625, 0.9949, 0.625, 1.0, 0.5938, 1.0, 0.5938, 0.9949, 0.5938, 0.9949, 0.5938, 1.0, 0.5625, 1.0, 0.5625, 0.9949, 0.5625, 0.9949, 0.5625, 1.0, 0.5312, 1.0, 0.5312, 0.9949, 0.5312, 0.9949, 0.5312, 1.0, 0.5, 1.0, 0.5, 0.9949, 0.5, 0.9949, 0.5, 1.0, 0.4688, 1.0, 0.4688, 0.9949, 0.4688, 0.9949, 0.4688, 1.0, 0.4375, 1.0, 0.4375, 0.9949, 0.4375, 0.9949, 0.4375, 1.0, 0.4062, 1.0, 0.4062, 0.9949, 0.4062, 0.9949, 0.4062, 1.0, 0.375, 1.0, 0.375, 0.9949, 0.375, 0.9949, 0.375, 1.0, 0.3438, 1.0, 0.3438, 0.9949, 0.3438, 0.9949, 0.3438, 1.0, 0.3125, 1.0, 0.3125, 0.9949, 0.3125, 0.9949, 0.3125, 1.0, 0.2812, 1.0, 0.2812, 0.9949, 0.2812, 0.9949, 0.2812, 1.0, 0.25, 1.0, 0.25, 0.9949, 0.25, 0.9949, 0.25, 1.0, 0.2188, 1.0, 0.2188, 0.9949, 0.2188, 0.9949, 0.2188, 1.0, 0.1875, 1.0, 0.1875, 0.9949, 0.1875, 0.9949, 0.1875, 1.0, 0.1562, 1.0, 0.1562, 0.9949, 0.1562, 0.9949, 0.1562, 1.0, 0.125, 1.0, 0.125, 0.9949, 0.125, 0.9949, 0.125, 1.0, 0.09375, 1.0, 0.09375, 0.9949, 0.09375, 0.9949, 0.09375, 1.0, 0.0625, 1.0, 0.0625, 0.9949, 0.2968, 0.4854, 0.25, 0.49, 0.2032, 0.4854, 0.1582, 0.4717, 0.1167, 0.4496, 0.08029, 0.4197, 0.05045, 0.3833, 0.02827, 0.3418, 0.01461, 0.2968, 0.01, 0.25, 0.01461, 0.2032, 0.02827, 0.1582, 0.05045, 0.1167, 0.08029, 0.08029, 0.1167, 0.05045, 0.1582, 0.02827, 0.2032, 0.01461, 0.25, 0.01, 0.2968, 0.01461, 0.3418, 0.02827, 0.3833, 0.05045, 0.4197, 0.08029, 0.4496, 0.1167, 0.4717, 0.1582, 0.4854, 0.2032, 0.49, 0.25, 0.4854, 0.2968, 0.4717, 0.3418, 0.4496, 0.3833, 0.4197, 0.4197, 0.3833, 0.4496, 0.3418, 0.4717, 0.0625, 0.9949, 0.0625, 1.0, 0.03125, 1.0, 0.03125, 0.9949, 0.03125, 0.9949, 0.03125, 1.0, 0.0, 1.0, 0.0, 0.9949, 0.75, 0.49, 0.7968, 0.4854, 0.8418, 0.4717, 0.8833, 0.4496, 0.9197, 0.4197, 0.9496, 0.3833, 0.9717, 0.3418, 0.9854, 0.2968, 0.99, 0.25, 0.9854, 0.2032, 0.9717, 0.1582, 0.9496, 0.1167, 0.9197, 0.08029, 0.8833, 0.05045, 0.8418, 0.02827, 0.7968, 0.01461, 0.75, 0.01, 0.7032, 0.01461, 0.6582, 0.02827, 0.6167, 0.05045, 0.5803, 0.08029, 0.5504, 0.1167, 0.5283, 0.1582, 0.5146, 0.2032, 0.51, 0.25, 0.5146, 0.2968, 0.5283, 0.3418, 0.5504, 0.3833, 0.5803, 0.4197, 0.6167, 0.4496, 0.6582, 0.4717, 0.7032, 0.4854, 0.03125, 0.5076, 0.03125, 0.9949, 0.0, 0.9949, 0.0, 0.5076, 0.0625, 0.5076, 0.0625, 0.9949, 0.03125, 0.9949, 0.03125, 0.5076, 0.09375, 0.5076, 0.09375, 0.9949, 0.0625, 0.9949, 0.0625, 0.5076, 0.125, 0.5076, 0.125, 0.9949, 0.09375, 0.9949, 0.09375, 0.5076, 0.1562, 0.5076, 0.1562, 0.9949, 0.125, 0.9949, 0.125, 0.5076, 0.1875, 0.5076, 0.1875, 0.9949, 0.1562, 0.9949, 0.1562, 0.5076, 0.2188, 0.5076, 0.2188, 0.9949, 0.1875, 0.9949, 0.1875, 0.5076, 0.25, 0.5076, 0.25, 0.9949, 0.2188, 0.9949, 0.2188, 0.5076, 0.2812, 0.5076, 0.2812, 0.9949, 0.25, 0.9949, 0.25, 0.5076, 0.3125, 0.5076, 0.3125, 0.9949, 0.2812, 0.9949, 0.2812, 0.5076, 0.3438, 0.5076, 0.3438, 0.9949, 0.3125, 0.9949, 0.3125, 0.5076, 0.375, 0.5076, 0.375, 0.9949, 0.3438, 0.9949, 0.3438, 0.5076, 0.4062, 0.5076, 0.4062, 0.9949, 0.375, 0.9949, 0.375, 0.5076, 0.4375, 0.5076, 0.4375, 0.9949, 0.4062, 0.9949, 0.4062, 0.5076, 0.4688, 0.5076, 0.4688, 0.9949, 0.4375, 0.9949, 0.4375, 0.5076, 0.5, 0.5076, 0.5, 0.9949, 0.4688, 0.9949, 0.4688, 0.5076, 0.5312, 0.5076, 0.5312, 0.9949, 0.5, 0.9949, 0.5, 0.5076, 0.5625, 0.5076, 0.5625, 0.9949, 0.5312, 0.9949, 0.5312, 0.5076, 0.5938, 0.5076, 0.5938, 0.9949, 0.5625, 0.9949, 0.5625, 0.5076, 0.625, 0.5076, 0.625, 0.9949, 0.5938, 0.9949, 0.5938, 0.5076, 0.6563, 0.5076, 0.6562, 0.9949, 0.625, 0.9949, 0.625, 0.5076, 0.6875, 0.5076, 0.6875, 0.9949, 0.6562, 0.9949, 0.6563, 0.5076, 0.7188, 0.5076, 0.7188, 0.9949, 0.6875, 0.9949, 0.6875, 0.5076, 0.75, 0.5076, 0.75, 0.9949, 0.7188, 0.9949, 0.7188, 0.5076, 0.7812, 0.5076, 0.7812, 0.9949, 0.75, 0.9949, 0.75, 0.5076, 0.8125, 0.5076, 0.8125, 0.9949, 0.7812, 0.9949, 0.7812, 0.5076, 0.8438, 0.5076, 0.8438, 0.9949, 0.8125, 0.9949, 0.8125, 0.5076, 0.875, 0.5076, 0.875, 0.9949, 0.8438, 0.9949, 0.8438, 0.5076, 0.9063, 0.5076, 0.9062, 0.9949, 0.875, 0.9949, 0.875, 0.5076, 0.9375, 0.5076, 0.9375, 0.9949, 0.9062, 0.9949, 0.9063, 0.5076, 0.9688, 0.5076, 0.9688, 0.9949, 0.9375, 0.9949, 0.9375, 0.5076, 1.0, 0.5076, 1.0, 0.9949, 0.9688, 0.9949, 0.9688, 0.5076, 1.0, 0.5, 1.0, 0.5076, 0.9688, 0.5076, 0.9688, 0.5, 0.9688, 0.5, 0.9688, 0.5076, 0.9375, 0.5076, 0.9375, 0.5, 0.9375, 0.5, 0.9375, 0.5076, 0.9063, 0.5076, 0.9062, 0.5, 0.9062, 0.5, 0.9063, 0.5076, 0.875, 0.5076, 0.875, 0.5, 0.875, 0.5, 0.875, 0.5076, 0.8438, 0.5076, 0.8438, 0.5, 0.8438, 0.5, 0.8438, 0.5076, 0.8125, 0.5076, 0.8125, 0.5, 0.8125, 0.5, 0.8125, 0.5076, 0.7812, 0.5076, 0.7812, 0.5, 0.7812, 0.5, 0.7812, 0.5076, 0.75, 0.5076, 0.75, 0.5, 0.75, 0.5, 0.75, 0.5076, 0.7188, 0.5076, 0.7188, 0.5, 0.7188, 0.5, 0.7188, 0.5076, 0.6875, 0.5076, 0.6875, 0.5, 0.6875, 0.5, 0.6875, 0.5076, 0.6563, 0.5076, 0.6562, 0.5, 0.6562, 0.5, 0.6563, 0.5076, 0.625, 0.5076, 0.625, 0.5, 0.625, 0.5, 0.625, 0.5076, 0.5938, 0.5076, 0.5938, 0.5, 0.5938, 0.5, 0.5938, 0.5076, 0.5625, 0.5076, 0.5625, 0.5, 0.5625, 0.5, 0.5625, 0.5076, 0.5312, 0.5076, 0.5312, 0.5, 0.5312, 0.5, 0.5312, 0.5076, 0.5, 0.5076, 0.5, 0.5, 0.5, 0.5, 0.5, 0.5076, 0.4688, 0.5076, 0.4688, 0.5, 0.4688, 0.5, 0.4688, 0.5076, 0.4375, 0.5076, 0.4375, 0.5, 0.4375, 0.5, 0.4375, 0.5076, 0.4062, 0.5076, 0.4062, 0.5, 0.4062, 0.5, 0.4062, 0.5076, 0.375, 0.5076, 0.375, 0.5, 0.375, 0.5, 0.375, 0.5076, 0.3438, 0.5076, 0.3438, 0.5, 0.3438, 0.5, 0.3438, 0.5076, 0.3125, 0.5076, 0.3125, 0.5, 0.3125, 0.5, 0.3125, 0.5076, 0.2812, 0.5076, 0.2812, 0.5, 0.2812, 0.5, 0.2812, 0.5076, 0.25, 0.5076, 0.25, 0.5, 0.25, 0.5, 0.25, 0.5076, 0.2188, 0.5076, 0.2188, 0.5, 0.2188, 0.5, 0.2188, 0.5076, 0.1875, 0.5076, 0.1875, 0.5, 0.1875, 0.5, 0.1875, 0.5076, 0.1562, 0.5076, 0.1562, 0.5, 0.1562, 0.5, 0.1562, 0.5076, 0.125, 0.5076, 0.125, 0.5, 0.125, 0.5, 0.125, 0.5076, 0.09375, 0.5076, 0.09375, 0.5, 0.09375, 0.5, 0.09375, 0.5076, 0.0625, 0.5076, 0.0625, 0.5, 0.0625, 0.5, 0.0625, 0.5076, 0.03125, 0.5076, 0.03125, 0.5, 0.03125, 0.5, 0.03125, 0.5076, 0.0, 0.5076, 0.0, 0.5])
me_cylinder.update()

# ---- curves / text
cu_0_curve__002 = bpy.data.curves.new('0_curve_.002', 'CURVE')
cu_0_curve__002.dimensions = '3D'
_sp = cu_0_curve__002.splines.new('POLY'); _sp.points.add(3)
_sp.points.foreach_set('co', [124.2, 54.87, 3.0, 0.0, 133.3, 12.31, 3.0, 0.0, 133.8, 3.91, 3.0, 0.0, 90.99, 3.483, 3.0, 0.0])
_sp.order_v = 0
_sp.resolution_v = 0
_sp.use_endpoint_u = True
_sp.use_smooth = False
_sp = cu_0_curve__002.splines.new('POLY'); _sp.points.add(3)
_sp.points.foreach_set('co', [106.5, -67.0, 3.0, 0.0, 126.0, -67.0, 3.0, 0.0, 134.4, -4.495, 3.0, 0.0, 133.8, 3.91, 3.0, 0.0])
_sp.order_v = 0
_sp.resolution_v = 0
_sp.use_endpoint_u = True
_sp.use_smooth = False
cu_0_curve__002.bevel_depth = 6.6
cu_0_curve__002.fill_mode = 'FULL'

# ---- objects
ob_0_curve = bpy.data.objects.new('0_curve_', me_mesh)
ob_0_curve__001 = bpy.data.objects.new('0_curve_.001', me_mesh_001)
ob_0_curve__002 = bpy.data.objects.new('0_curve_.002', cu_0_curve__002)
ob_0_curve__003 = bpy.data.objects.new('0_curve_.003', me_0_curve__003)
ob_0_curve__004 = bpy.data.objects.new('0_curve_.004', me_0_curve__001)
ob_cylinder = bpy.data.objects.new('Cylinder', me_cylinder)

# ---- transforms, parenting, visibility, modifiers, constraints
ob_0_curve.location = (0.0, 0.0, 0.0)
_m = ob_0_curve.modifiers.new('Auto Smooth', 'NODES')
_m.node_group = ng_auto_smooth
_gi = [s.identifier for s in ng_auto_smooth.interface.items_tree if s.item_type == 'SOCKET' and s.in_out == 'INPUT']
_m[_gi[1]] = 3.142  # Angle
ob_0_curve__001.location = (0.0, 0.0, -3.0)
_m = ob_0_curve__001.modifiers.new('Auto Smooth', 'NODES')
_m.node_group = ng_auto_smooth
_gi = [s.identifier for s in ng_auto_smooth.interface.items_tree if s.item_type == 'SOCKET' and s.in_out == 'INPUT']
_m[_gi[1]] = 3.142  # Angle
ob_0_curve__002.location = (0.0, 0.0, -3.0)
_m = ob_0_curve__002.modifiers.new('Bevel', 'BEVEL')
_m.width = 0.64
_m.width_pct = 0.64
_m.edge_weight = ''
_m.vertex_weight = ''
ob_0_curve__003.location = (0.0, 0.0, -3.0)
_m = ob_0_curve__003.modifiers.new('Subdivision', 'SUBSURF')
_m.levels = 3
_m.render_levels = 0
_m = ob_0_curve__003.modifiers.new('Boolean', 'BOOLEAN')
_m.show_render = False
_m.object = ob_cylinder
_m = ob_0_curve__003.modifiers.new('Boolean.001', 'BOOLEAN')
_m.object = ob_0_curve
ob_0_curve__004.location = (0.0, 0.0, -3.0)
_m = ob_0_curve__004.modifiers.new('Subdivision', 'SUBSURF')
_m.levels = 3
_m = ob_0_curve__004.modifiers.new('Boolean', 'BOOLEAN')
_m.show_render = False
_m.object = ob_cylinder
_m = ob_0_curve__004.modifiers.new('Boolean.001', 'BOOLEAN')
_m.object = ob_0_curve
ob_cylinder.location = (123.9, 9.605, 20.58)
ob_cylinder.rotation_euler = (-1.437, 0.03308, -2.361)
_m = ob_cylinder.modifiers.new('Subdivision', 'SUBSURF')
_m.levels = 3

# ---- collection membership
scene.collection.objects.link(ob_0_curve)
scene.collection.objects.link(ob_0_curve__001)
scene.collection.objects.link(ob_0_curve__002)
scene.collection.objects.link(ob_0_curve__003)
scene.collection.objects.link(ob_0_curve__004)
scene.collection.objects.link(ob_cylinder)

# ---- scene / render settings (as saved in the file)
scene.frame_start = 1; scene.frame_end = 250; scene.frame_set(1)
scene.render.engine = 'BLENDER_EEVEE_NEXT'
scene.cycles.sampling_pattern = 'TABULATED_SOBOL'
scene.view_settings.view_transform = 'Filmic'
bpy.context.view_layer.update()

# ---- added for rendering (the .blend has no active camera and no usable light): camera, sun
cam_auto = bpy.data.cameras.new('AutoCamera')
cam_auto.lens = 50.0
cam_auto.sensor_width = 36.0
cam_auto.clip_end = 5490.44
ob_auto_camera = bpy.data.objects.new('AutoCamera', cam_auto)
scene.collection.objects.link(ob_auto_camera)
ob_auto_camera.location = (316.903, -376.89, 263.89)
ob_auto_camera.rotation_euler = (1.09748, -7.21219e-08, 0.694738)
scene.camera = ob_auto_camera
light_auto_sun = bpy.data.lights.new('AutoSun', 'SUN')
light_auto_sun.energy = 3.0
light_auto_sun.angle = 0.0523599
ob_auto_sun = bpy.data.objects.new('AutoSun', light_auto_sun)
scene.collection.objects.link(ob_auto_sun)
ob_auto_sun.rotation_euler = (0.872665, 0.174533, 0.523599)
bpy.context.view_layer.update()
